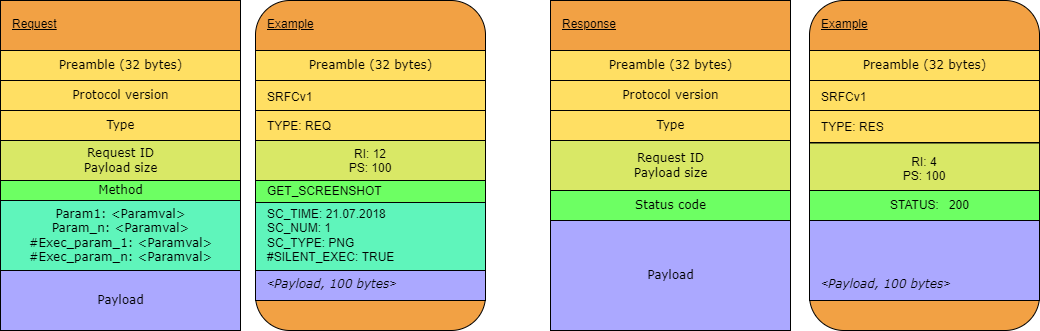

The diagram above was exported from draw.io. Its source (the exported page's mxGraphModel, read from the mxfile embedded in the PNG):
<mxGraphModel dx="1278" dy="579" grid="1" gridSize="10" guides="1" tooltips="1" connect="1" arrows="1" fold="1" page="1" pageScale="1" pageWidth="1100" pageHeight="850" background="none" math="0" shadow="0">
  <root>
    <mxCell id="0" />
    <mxCell id="1" parent="0" />
    <mxCell id="W1JHH1SscMM3y08dBk7Y-24" value="" style="rounded=0;whiteSpace=wrap;html=1;fillColor=#F2A144;" parent="1" vertex="1">
      <mxGeometry x="120" y="70" width="240" height="330" as="geometry" />
    </mxCell>
    <mxCell id="39150e848f15840c-4" value="Protocol version" style="html=1;rounded=0;shadow=0;comic=0;labelBackgroundColor=none;strokeWidth=1;fontFamily=Verdana;fontSize=12;align=center;fillColor=#FFDF63;" parent="1" vertex="1">
      <mxGeometry x="120" y="150" width="240" height="30" as="geometry" />
    </mxCell>
    <mxCell id="W1JHH1SscMM3y08dBk7Y-2" value="Method" style="html=1;rounded=0;shadow=0;comic=0;labelBackgroundColor=none;strokeWidth=1;fontFamily=Verdana;fontSize=12;align=center;fillColor=#6DFF63;" parent="1" vertex="1">
      <mxGeometry x="120" y="250" width="240" height="20" as="geometry" />
    </mxCell>
    <mxCell id="W1JHH1SscMM3y08dBk7Y-3" value="Param1: &amp;lt;Paramval&amp;gt;&lt;br&gt;Param_n: &amp;lt;Paramval&amp;gt;&lt;br&gt;#Exec_param_1: &amp;lt;Paramval&amp;gt;&lt;br&gt;#Exec_param_n: &amp;lt;Paramval&amp;gt;" style="html=1;rounded=0;shadow=0;comic=0;labelBackgroundColor=none;strokeWidth=1;fontFamily=Verdana;fontSize=12;align=center;fillColor=#5FF5BB;" parent="1" vertex="1">
      <mxGeometry x="120" y="270" width="240" height="70" as="geometry" />
    </mxCell>
    <mxCell id="W1JHH1SscMM3y08dBk7Y-4" value="Payload" style="html=1;rounded=0;shadow=0;comic=0;labelBackgroundColor=none;strokeWidth=1;fontFamily=Verdana;fontSize=12;align=center;fillColor=#ABA8FF;" parent="1" vertex="1">
      <mxGeometry x="120" y="340" width="240" height="60" as="geometry" />
    </mxCell>
    <mxCell id="W1JHH1SscMM3y08dBk7Y-6" value="Request ID&lt;br&gt;Payload size" style="html=1;rounded=0;shadow=0;comic=0;labelBackgroundColor=none;strokeWidth=1;fontFamily=Verdana;fontSize=12;align=center;fillColor=#D9E866;" parent="1" vertex="1">
      <mxGeometry x="120" y="210" width="240" height="40" as="geometry" />
    </mxCell>
    <mxCell id="W1JHH1SscMM3y08dBk7Y-7" value="" style="rounded=1;whiteSpace=wrap;html=1;align=left;verticalAlign=top;fillColor=#F2A144;" parent="1" vertex="1">
      <mxGeometry x="375" y="70" width="230" height="330" as="geometry" />
    </mxCell>
    <mxCell id="W1JHH1SscMM3y08dBk7Y-19" value="" style="html=1;rounded=0;shadow=0;comic=0;labelBackgroundColor=none;strokeWidth=1;fontFamily=Verdana;fontSize=12;align=center;fillColor=#FFDF63;" parent="1" vertex="1">
      <mxGeometry x="375" y="150" width="230" height="30" as="geometry" />
    </mxCell>
    <mxCell id="W1JHH1SscMM3y08dBk7Y-9" value="SRFCv1" style="text;html=1;strokeColor=none;fillColor=none;align=left;verticalAlign=top;whiteSpace=wrap;rounded=0;" parent="1" vertex="1">
      <mxGeometry x="385" y="152.5" width="210" height="25" as="geometry" />
    </mxCell>
    <mxCell id="W1JHH1SscMM3y08dBk7Y-20" value="" style="html=1;rounded=0;shadow=0;comic=0;labelBackgroundColor=none;strokeWidth=1;fontFamily=Verdana;fontSize=12;align=center;fillColor=#D9E866;" parent="1" vertex="1">
      <mxGeometry x="375" y="210" width="230" height="40.5" as="geometry" />
    </mxCell>
    <mxCell id="W1JHH1SscMM3y08dBk7Y-21" value="" style="html=1;rounded=0;shadow=0;comic=0;labelBackgroundColor=none;strokeWidth=1;fontFamily=Verdana;fontSize=12;align=center;fillColor=#6DFF63;" parent="1" vertex="1">
      <mxGeometry x="375" y="250" width="230" height="22" as="geometry" />
    </mxCell>
    <mxCell id="W1JHH1SscMM3y08dBk7Y-11" value="RI: 12&lt;br&gt;PS: 100" style="text;html=1;strokeColor=none;fillColor=none;align=center;verticalAlign=top;whiteSpace=wrap;rounded=0;" parent="1" vertex="1">
      <mxGeometry x="385" y="210" width="210" height="55" as="geometry" />
    </mxCell>
    <mxCell id="W1JHH1SscMM3y08dBk7Y-22" value="" style="html=1;rounded=0;shadow=0;comic=0;labelBackgroundColor=none;strokeWidth=1;fontFamily=Verdana;fontSize=12;align=center;fillColor=#5FF5BB;" parent="1" vertex="1">
      <mxGeometry x="375" y="272" width="230" height="70" as="geometry" />
    </mxCell>
    <mxCell id="W1JHH1SscMM3y08dBk7Y-12" value="GET_SCREENSHOT" style="text;html=1;strokeColor=none;fillColor=none;align=left;verticalAlign=top;whiteSpace=wrap;rounded=0;" parent="1" vertex="1">
      <mxGeometry x="385" y="247" width="210" height="30" as="geometry" />
    </mxCell>
    <mxCell id="W1JHH1SscMM3y08dBk7Y-23" value="" style="html=1;rounded=0;shadow=0;comic=0;labelBackgroundColor=none;strokeWidth=1;fontFamily=Verdana;fontSize=12;align=center;fillColor=#ABA8FF;" parent="1" vertex="1">
      <mxGeometry x="375" y="340" width="230" height="30" as="geometry" />
    </mxCell>
    <mxCell id="W1JHH1SscMM3y08dBk7Y-13" value="SC_TIME:&amp;nbsp;21.07.2018&lt;br&gt;SC_NUM: 1&lt;br&gt;SC_TYPE: PNG&lt;br&gt;#SILENT_EXEC: TRUE" style="text;html=1;strokeColor=none;fillColor=none;align=left;verticalAlign=top;whiteSpace=wrap;rounded=0;" parent="1" vertex="1">
      <mxGeometry x="385" y="270" width="210" height="70" as="geometry" />
    </mxCell>
    <mxCell id="W1JHH1SscMM3y08dBk7Y-14" value="&amp;lt;&lt;span style=&quot;font-family: Verdana; text-align: center;&quot;&gt;Payload, 100 bytes&lt;/span&gt;&amp;gt;&amp;nbsp;" style="text;html=1;strokeColor=none;fillColor=none;align=left;verticalAlign=top;whiteSpace=wrap;rounded=0;fontStyle=2" parent="1" vertex="1">
      <mxGeometry x="385" y="340" width="210" height="30" as="geometry" />
    </mxCell>
    <mxCell id="W1JHH1SscMM3y08dBk7Y-15" value="&lt;u&gt;Example&lt;/u&gt;" style="text;html=1;strokeColor=none;fillColor=none;align=left;verticalAlign=top;whiteSpace=wrap;rounded=0;" parent="1" vertex="1">
      <mxGeometry x="385" y="80" width="210" height="30" as="geometry" />
    </mxCell>
    <mxCell id="W1JHH1SscMM3y08dBk7Y-25" value="&lt;u style=&quot;font-family: Helvetica; font-size: 12px; font-style: normal; font-variant-ligatures: normal; font-variant-caps: normal; font-weight: 400; letter-spacing: normal; orphans: 2; text-align: left; text-indent: 0px; text-transform: none; widows: 2; word-spacing: 0px; -webkit-text-stroke-width: 0px;&quot;&gt;Request&lt;/u&gt;" style="text;whiteSpace=wrap;html=1;fillColor=none;fontColor=default;labelBackgroundColor=none;" parent="1" vertex="1">
      <mxGeometry x="130" y="80" width="70" height="30" as="geometry" />
    </mxCell>
    <mxCell id="W1JHH1SscMM3y08dBk7Y-26" value="" style="rounded=0;whiteSpace=wrap;html=1;fillColor=#F2A144;" parent="1" vertex="1">
      <mxGeometry x="670" y="70" width="240" height="330" as="geometry" />
    </mxCell>
    <mxCell id="W1JHH1SscMM3y08dBk7Y-27" value="Protocol version" style="html=1;rounded=0;shadow=0;comic=0;labelBackgroundColor=none;strokeWidth=1;fontFamily=Verdana;fontSize=12;align=center;fillColor=#FFDF63;" parent="1" vertex="1">
      <mxGeometry x="670" y="150" width="240" height="30" as="geometry" />
    </mxCell>
    <mxCell id="W1JHH1SscMM3y08dBk7Y-28" value="Status code" style="html=1;rounded=0;shadow=0;comic=0;labelBackgroundColor=none;strokeWidth=1;fontFamily=Verdana;fontSize=12;align=center;fillColor=#6DFF63;" parent="1" vertex="1">
      <mxGeometry x="670" y="260" width="240" height="30" as="geometry" />
    </mxCell>
    <mxCell id="W1JHH1SscMM3y08dBk7Y-30" value="Payload" style="html=1;rounded=0;shadow=0;comic=0;labelBackgroundColor=none;strokeWidth=1;fontFamily=Verdana;fontSize=12;align=center;fillColor=#ABA8FF;" parent="1" vertex="1">
      <mxGeometry x="670" y="290" width="240" height="110" as="geometry" />
    </mxCell>
    <mxCell id="W1JHH1SscMM3y08dBk7Y-31" value="Request ID&lt;br&gt;Payload size" style="html=1;rounded=0;shadow=0;comic=0;labelBackgroundColor=none;strokeWidth=1;fontFamily=Verdana;fontSize=12;align=center;fillColor=#D9E866;" parent="1" vertex="1">
      <mxGeometry x="670" y="210" width="240" height="50" as="geometry" />
    </mxCell>
    <mxCell id="W1JHH1SscMM3y08dBk7Y-32" value="" style="rounded=1;whiteSpace=wrap;html=1;align=left;verticalAlign=top;fillColor=#F2A144;" parent="1" vertex="1">
      <mxGeometry x="929" y="70" width="230" height="330" as="geometry" />
    </mxCell>
    <mxCell id="W1JHH1SscMM3y08dBk7Y-33" value="" style="html=1;rounded=0;shadow=0;comic=0;labelBackgroundColor=none;strokeWidth=1;fontFamily=Verdana;fontSize=12;align=center;fillColor=#FFDF63;" parent="1" vertex="1">
      <mxGeometry x="929" y="150" width="230" height="30" as="geometry" />
    </mxCell>
    <mxCell id="W1JHH1SscMM3y08dBk7Y-34" value="SRFCv1" style="text;html=1;strokeColor=none;fillColor=none;align=left;verticalAlign=top;whiteSpace=wrap;rounded=0;" parent="1" vertex="1">
      <mxGeometry x="939" y="152.5" width="210" height="30" as="geometry" />
    </mxCell>
    <mxCell id="W1JHH1SscMM3y08dBk7Y-35" value="" style="html=1;rounded=0;shadow=0;comic=0;labelBackgroundColor=none;strokeWidth=1;fontFamily=Verdana;fontSize=12;align=center;fillColor=#D9E866;" parent="1" vertex="1">
      <mxGeometry x="929" y="212.5" width="230" height="50" as="geometry" />
    </mxCell>
    <mxCell id="W1JHH1SscMM3y08dBk7Y-36" value="&lt;span style=&quot;font-family: Helvetica;&quot;&gt;&amp;nbsp; &amp;nbsp;STATUS:&amp;nbsp; &amp;nbsp;200&lt;/span&gt;" style="html=1;rounded=0;shadow=0;comic=0;labelBackgroundColor=none;strokeWidth=1;fontFamily=Verdana;fontSize=12;align=center;fillColor=#6DFF63;" parent="1" vertex="1">
      <mxGeometry x="929" y="260" width="230" height="30" as="geometry" />
    </mxCell>
    <mxCell id="W1JHH1SscMM3y08dBk7Y-37" value="RI: 4&lt;br&gt;PS: 100" style="text;html=1;strokeColor=none;fillColor=none;align=center;verticalAlign=top;whiteSpace=wrap;rounded=0;" parent="1" vertex="1">
      <mxGeometry x="939" y="218" width="210" height="52" as="geometry" />
    </mxCell>
    <mxCell id="W1JHH1SscMM3y08dBk7Y-40" value="" style="html=1;rounded=0;shadow=0;comic=0;labelBackgroundColor=none;strokeWidth=1;fontFamily=Verdana;fontSize=12;align=center;fillColor=#ABA8FF;" parent="1" vertex="1">
      <mxGeometry x="929" y="290" width="230" height="80" as="geometry" />
    </mxCell>
    <mxCell id="W1JHH1SscMM3y08dBk7Y-42" value="&amp;lt;&lt;span style=&quot;font-family: Verdana; text-align: center;&quot;&gt;Payload, 100 bytes&lt;/span&gt;&amp;gt;&amp;nbsp;" style="text;html=1;strokeColor=none;fillColor=none;align=left;verticalAlign=top;whiteSpace=wrap;rounded=0;fontStyle=2" parent="1" vertex="1">
      <mxGeometry x="939" y="340" width="210" height="30" as="geometry" />
    </mxCell>
    <mxCell id="W1JHH1SscMM3y08dBk7Y-43" value="&lt;u&gt;Example&lt;/u&gt;" style="text;html=1;strokeColor=none;fillColor=none;align=left;verticalAlign=top;whiteSpace=wrap;rounded=0;" parent="1" vertex="1">
      <mxGeometry x="939" y="80" width="210" height="30" as="geometry" />
    </mxCell>
    <mxCell id="W1JHH1SscMM3y08dBk7Y-44" value="&lt;u&gt;Response&lt;/u&gt;" style="text;whiteSpace=wrap;html=1;fillColor=none;fontColor=default;labelBackgroundColor=none;" parent="1" vertex="1">
      <mxGeometry x="680" y="80" width="70" height="30" as="geometry" />
    </mxCell>
    <mxCell id="W1JHH1SscMM3y08dBk7Y-55" value="Type" style="html=1;rounded=0;shadow=0;comic=0;labelBackgroundColor=none;strokeWidth=1;fontFamily=Verdana;fontSize=12;align=center;fillColor=#FFDF63;" parent="1" vertex="1">
      <mxGeometry x="120" y="180" width="240" height="30" as="geometry" />
    </mxCell>
    <mxCell id="W1JHH1SscMM3y08dBk7Y-59" value="" style="html=1;rounded=0;shadow=0;comic=0;labelBackgroundColor=none;strokeWidth=1;fontFamily=Verdana;fontSize=12;align=center;fillColor=#FFDF63;" parent="1" vertex="1">
      <mxGeometry x="375" y="180" width="230" height="30" as="geometry" />
    </mxCell>
    <mxCell id="W1JHH1SscMM3y08dBk7Y-60" value="TYPE: REQ" style="text;html=1;strokeColor=none;fillColor=none;align=left;verticalAlign=top;whiteSpace=wrap;rounded=0;" parent="1" vertex="1">
      <mxGeometry x="385" y="182" width="210" height="25" as="geometry" />
    </mxCell>
    <mxCell id="W1JHH1SscMM3y08dBk7Y-61" value="Type" style="html=1;rounded=0;shadow=0;comic=0;labelBackgroundColor=none;strokeWidth=1;fontFamily=Verdana;fontSize=12;align=center;fillColor=#FFDF63;" parent="1" vertex="1">
      <mxGeometry x="670" y="180" width="240" height="30" as="geometry" />
    </mxCell>
    <mxCell id="W1JHH1SscMM3y08dBk7Y-62" value="" style="html=1;rounded=0;shadow=0;comic=0;labelBackgroundColor=none;strokeWidth=1;fontFamily=Verdana;fontSize=12;align=center;fillColor=#FFDF63;" parent="1" vertex="1">
      <mxGeometry x="929" y="180" width="230" height="32" as="geometry" />
    </mxCell>
    <mxCell id="W1JHH1SscMM3y08dBk7Y-65" value="TYPE: RES" style="text;html=1;strokeColor=none;fillColor=none;align=left;verticalAlign=top;whiteSpace=wrap;rounded=0;" parent="1" vertex="1">
      <mxGeometry x="939" y="182.5" width="210" height="25" as="geometry" />
    </mxCell>
    <mxCell id="5rYLkqpCyrSESeIucflo-3" value="Preamble (32 bytes)" style="html=1;rounded=0;shadow=0;comic=0;labelBackgroundColor=none;strokeWidth=1;fontFamily=Verdana;fontSize=12;align=center;fillColor=#FFDF63;" parent="1" vertex="1">
      <mxGeometry x="120" y="120" width="240" height="30" as="geometry" />
    </mxCell>
    <mxCell id="5rYLkqpCyrSESeIucflo-5" value="Preamble (32 bytes)" style="html=1;rounded=0;shadow=0;comic=0;labelBackgroundColor=none;strokeWidth=1;fontFamily=Verdana;fontSize=12;align=center;fillColor=#FFDF63;" parent="1" vertex="1">
      <mxGeometry x="375" y="120" width="230" height="30" as="geometry" />
    </mxCell>
    <mxCell id="5rYLkqpCyrSESeIucflo-7" value="Preamble (32 bytes)" style="html=1;rounded=0;shadow=0;comic=0;labelBackgroundColor=none;strokeWidth=1;fontFamily=Verdana;fontSize=12;align=center;fillColor=#FFDF63;" parent="1" vertex="1">
      <mxGeometry x="670" y="120" width="240" height="30" as="geometry" />
    </mxCell>
    <mxCell id="5rYLkqpCyrSESeIucflo-9" value="Preamble (32 bytes)" style="html=1;rounded=0;shadow=0;comic=0;labelBackgroundColor=none;strokeWidth=1;fontFamily=Verdana;fontSize=12;align=center;fillColor=#FFDF63;" parent="1" vertex="1">
      <mxGeometry x="929" y="120" width="230" height="30" as="geometry" />
    </mxCell>
  </root>
</mxGraphModel>